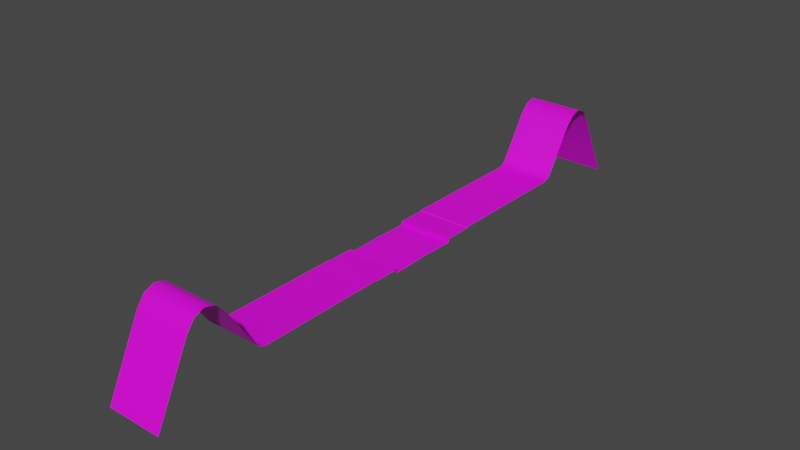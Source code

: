 # Source: street3.blend  (saved by Blender 3.0.42; exported with 4.5.12 LTS)
import bpy
from mathutils import Matrix  # noqa: F401  (used for matrix-valued properties, if any)

bpy.ops.wm.read_factory_settings(use_empty=True)
scene = bpy.context.scene
scene.name = 'Scene'

# ---- collections
col_collection = bpy.data.collections.new('Collection'); scene.collection.children.link(col_collection)

# ---- images (referenced by path relative to the original .blend; pixels are not part of the script)
import os
ASSET_DIR = os.environ.get("B2B_ASSET_DIR", "")  # directory of the original .blend (textures are referenced by path, not embedded)
HERE = os.path.dirname(os.path.abspath(__file__))  # packed textures are extracted next to this script under _unpacked/

def load_image(name, relpath, width, height, colorspace="sRGB"):
    """Load a texture the original file referenced (path relative to the .blend, or extracted next to this script)."""
    p = next((c for c in (os.path.join(HERE, relpath), os.path.join(ASSET_DIR, relpath)) if relpath and os.path.exists(c)), "")
    if p:
        img = bpy.data.images.load(p, check_existing=True)
        img.name = name
    else:  # same state as the original file: an image datablock whose file is absent (Cycles renders it pink)
        img = bpy.data.images.new(name, width, height)
        img.source = "FILE"
        img.filepath = "//" + (relpath or name)
    img.colorspace_settings.name = colorspace
    return img
img_street_jpg = load_image('street.jpg', 'street.jpg', 1024, 1024, 'sRGB')
img_border_jpg = load_image('border.jpg', 'border.jpg', 1024, 1024, 'sRGB')
img_walk_side_jpg = load_image('walk side.jpg', 'walk side.jpg', 1024, 1024, 'sRGB')
img_grass_jpg = load_image('grass.jpg', 'grass.jpg', 1024, 1024, 'sRGB')
img_street_jpg_001 = load_image('street.jpg.001', 'street.jpg', 1024, 1024, 'sRGB')
img_border_jpg_001 = load_image('border.jpg.001', 'border.jpg', 1024, 1024, 'sRGB')
img_walk_side_jpg_001 = load_image('walk side.jpg.001', 'walk side.jpg', 1024, 1024, 'sRGB')
img_grass_jpg_001 = load_image('grass.jpg.001', 'grass.jpg', 1024, 1024, 'sRGB')

# ---- materials (node trees are filled in below, after node groups)
mat_street = bpy.data.materials.new('street')
mat_street.use_transparent_shadow = False
mat_border = bpy.data.materials.new('border')
mat_border.use_transparent_shadow = False
mat_walk_side = bpy.data.materials.new('walk side')
mat_walk_side.alpha_threshold = 0.0
mat_walk_side.use_transparent_shadow = False
mat_walk_side.line_color = (0.0, 0.0, 0.0, 1.0)
mat_grass = bpy.data.materials.new('grass')
mat_grass.use_transparent_shadow = False
mat_street_001 = bpy.data.materials.new('street.001')
mat_street_001.use_transparent_shadow = False
mat_border_001 = bpy.data.materials.new('border.001')
mat_border_001.use_transparent_shadow = False
mat_walk_side_001 = bpy.data.materials.new('walk side.001')
mat_walk_side_001.alpha_threshold = 0.0
mat_walk_side_001.use_transparent_shadow = False
mat_walk_side_001.line_color = (0.0, 0.0, 0.0, 1.0)
mat_grass_001 = bpy.data.materials.new('grass.001')
mat_grass_001.use_transparent_shadow = False

# ---- node groups
ng_auto_smooth = bpy.data.node_groups.new('Auto Smooth', 'GeometryNodeTree')
_s = ng_auto_smooth.interface.new_socket(name='Geometry', in_out='OUTPUT', socket_type='NodeSocketGeometry')
_s = ng_auto_smooth.interface.new_socket(name='Geometry', in_out='INPUT', socket_type='NodeSocketGeometry')
_s = ng_auto_smooth.interface.new_socket(name='Angle', in_out='INPUT', socket_type='NodeSocketFloat')
_s.subtype = 'ANGLE'
_s.min_value = 0.0
_s.max_value = 3.142
ng_auto_smooth.is_modifier = True
_N = ng_auto_smooth.nodes; _L = ng_auto_smooth.links
n0 = _N.new('NodeGroupOutput'); n0.name = 'Group Output'; n0.location = (480, -100)
n1 = _N.new('NodeGroupInput'); n1.name = 'Group Input'; n1.location = (-420, -300)
n2 = _N.new('NodeGroupInput'); n2.name = 'Group Input.001'; n2.location = (-60, -100)
n3 = _N.new('GeometryNodeSetShadeSmooth'); n3.name = 'Set Shade Smooth'; n3.location = (120, -100)
n3.domain = 'EDGE'
n4 = _N.new('GeometryNodeSetShadeSmooth'); n4.name = 'Set Shade Smooth.001'; n4.location = (300, -100)
n5 = _N.new('GeometryNodeInputMeshEdgeAngle'); n5.name = 'Edge Angle'; n5.location = (-420, -220)
n6 = _N.new('GeometryNodeInputEdgeSmooth'); n6.name = 'Is Edge Smooth'; n6.location = (-60, -160)
n7 = _N.new('GeometryNodeInputShadeSmooth'); n7.name = 'Is Face Smooth'; n7.location = (-240, -340)
n8 = _N.new('FunctionNodeBooleanMath'); n8.name = 'Boolean Math'; n8.location = (-60, -220)
n9 = _N.new('FunctionNodeCompare'); n9.name = 'Compare'; n9.location = (-240, -180)
n9.operation = 'LESS_EQUAL'
_L.new(n5.outputs[0], n9.inputs[0])
_L.new(n4.outputs[0], n0.inputs[0])
_L.new(n1.outputs[1], n9.inputs[1])
_L.new(n9.outputs[0], n8.inputs[0])
_L.new(n7.outputs[0], n8.inputs[1])
_L.new(n2.outputs[0], n3.inputs[0])
_L.new(n6.outputs[0], n3.inputs[1])
_L.new(n3.outputs[0], n4.inputs[0])
_L.new(n8.outputs[0], n3.inputs[2])
n0.is_active_output = True

# ---- material node trees
mat_street.use_nodes = True; mat_street.node_tree.nodes.clear()
_N = mat_street.node_tree.nodes; _L = mat_street.node_tree.links
n0 = _N.new('ShaderNodeBsdfPrincipled'); n0.name = 'Principled BSDF'; n0.location = (10, 300)
n0.distribution = 'GGX'
n0.subsurface_method = 'RANDOM_WALK_SKIN'
n0.inputs[3].default_value = 1.45
n0.inputs[27].default_value = (0.0, 0.0, 0.0, 1.0)
n0.inputs[28].default_value = 1.0
n1 = _N.new('ShaderNodeOutputMaterial'); n1.name = 'Material Output'; n1.location = (300, 300)
n2 = _N.new('ShaderNodeTexImage'); n2.name = 'Image Texture'; n2.location = (-304, 175)
n2.image = img_street_jpg
_L.new(n0.outputs[0], n1.inputs[0])
_L.new(n2.outputs[0], n0.inputs[0])
n1.is_active_output = True
mat_border.use_nodes = True; mat_border.node_tree.nodes.clear()
_N = mat_border.node_tree.nodes; _L = mat_border.node_tree.links
n0 = _N.new('ShaderNodeBsdfPrincipled'); n0.name = 'Principled BSDF'; n0.location = (10, 300)
n0.distribution = 'GGX'
n0.subsurface_method = 'RANDOM_WALK_SKIN'
n0.inputs[3].default_value = 1.45
n0.inputs[27].default_value = (0.0, 0.0, 0.0, 1.0)
n0.inputs[28].default_value = 1.0
n1 = _N.new('ShaderNodeOutputMaterial'); n1.name = 'Material Output'; n1.location = (300, 300)
n2 = _N.new('ShaderNodeTexImage'); n2.name = 'Image Texture'; n2.location = (-411, 264)
n2.image = img_border_jpg
_L.new(n0.outputs[0], n1.inputs[0])
_L.new(n2.outputs[0], n0.inputs[0])
n1.is_active_output = True
mat_walk_side.use_nodes = True; mat_walk_side.node_tree.nodes.clear()
_N = mat_walk_side.node_tree.nodes; _L = mat_walk_side.node_tree.links
n0 = _N.new('ShaderNodeOutputMaterial'); n0.name = 'Material Output'; n0.location = (300, 300)
n1 = _N.new('ShaderNodeBsdfPrincipled'); n1.name = 'Principled BSDF'; n1.location = (10, 300)
n1.distribution = 'GGX'
n1.subsurface_method = 'RANDOM_WALK_SKIN'
n1.inputs[2].default_value = 0.4
n1.inputs[3].default_value = 1.45
n1.inputs[27].default_value = (0.0, 0.0, 0.0, 1.0)
n1.inputs[28].default_value = 1.0
n2 = _N.new('ShaderNodeTexImage'); n2.name = 'Image Texture'; n2.location = (-389, 201)
n2.image = img_walk_side_jpg
_L.new(n1.outputs[0], n0.inputs[0])
_L.new(n2.outputs[0], n1.inputs[0])
n0.is_active_output = True
mat_grass.use_nodes = True; mat_grass.node_tree.nodes.clear()
_N = mat_grass.node_tree.nodes; _L = mat_grass.node_tree.links
n0 = _N.new('ShaderNodeBsdfPrincipled'); n0.name = 'Principled BSDF'; n0.location = (10, 300)
n0.distribution = 'GGX'
n0.subsurface_method = 'RANDOM_WALK_SKIN'
n0.inputs[3].default_value = 1.45
n0.inputs[27].default_value = (0.0, 0.0, 0.0, 1.0)
n0.inputs[28].default_value = 1.0
n1 = _N.new('ShaderNodeOutputMaterial'); n1.name = 'Material Output'; n1.location = (300, 300)
n2 = _N.new('ShaderNodeTexImage'); n2.name = 'Image Texture'; n2.location = (-430, 175)
n2.image = img_grass_jpg
_L.new(n0.outputs[0], n1.inputs[0])
_L.new(n2.outputs[0], n0.inputs[0])
n1.is_active_output = True
mat_street_001.use_nodes = True; mat_street_001.node_tree.nodes.clear()
_N = mat_street_001.node_tree.nodes; _L = mat_street_001.node_tree.links
n0 = _N.new('ShaderNodeBsdfPrincipled'); n0.name = 'Principled BSDF'; n0.location = (10, 300)
n0.distribution = 'GGX'
n0.subsurface_method = 'RANDOM_WALK_SKIN'
n0.inputs[3].default_value = 1.45
n0.inputs[27].default_value = (0.0, 0.0, 0.0, 1.0)
n0.inputs[28].default_value = 1.0
n1 = _N.new('ShaderNodeOutputMaterial'); n1.name = 'Material Output'; n1.location = (300, 300)
n2 = _N.new('ShaderNodeTexImage'); n2.name = 'Image Texture'; n2.location = (-304, 175)
n2.image = img_street_jpg_001
_L.new(n0.outputs[0], n1.inputs[0])
_L.new(n2.outputs[0], n0.inputs[0])
n1.is_active_output = True
mat_border_001.use_nodes = True; mat_border_001.node_tree.nodes.clear()
_N = mat_border_001.node_tree.nodes; _L = mat_border_001.node_tree.links
n0 = _N.new('ShaderNodeBsdfPrincipled'); n0.name = 'Principled BSDF'; n0.location = (10, 300)
n0.distribution = 'GGX'
n0.subsurface_method = 'RANDOM_WALK_SKIN'
n0.inputs[3].default_value = 1.45
n0.inputs[27].default_value = (0.0, 0.0, 0.0, 1.0)
n0.inputs[28].default_value = 1.0
n1 = _N.new('ShaderNodeOutputMaterial'); n1.name = 'Material Output'; n1.location = (300, 300)
n2 = _N.new('ShaderNodeTexImage'); n2.name = 'Image Texture'; n2.location = (-411, 264)
n2.image = img_border_jpg_001
_L.new(n0.outputs[0], n1.inputs[0])
_L.new(n2.outputs[0], n0.inputs[0])
n1.is_active_output = True
mat_walk_side_001.use_nodes = True; mat_walk_side_001.node_tree.nodes.clear()
_N = mat_walk_side_001.node_tree.nodes; _L = mat_walk_side_001.node_tree.links
n0 = _N.new('ShaderNodeOutputMaterial'); n0.name = 'Material Output'; n0.location = (300, 300)
n1 = _N.new('ShaderNodeBsdfPrincipled'); n1.name = 'Principled BSDF'; n1.location = (10, 300)
n1.distribution = 'GGX'
n1.subsurface_method = 'RANDOM_WALK_SKIN'
n1.inputs[2].default_value = 0.4
n1.inputs[3].default_value = 1.45
n1.inputs[27].default_value = (0.0, 0.0, 0.0, 1.0)
n1.inputs[28].default_value = 1.0
n2 = _N.new('ShaderNodeTexImage'); n2.name = 'Image Texture'; n2.location = (-389, 201)
n2.image = img_walk_side_jpg_001
_L.new(n1.outputs[0], n0.inputs[0])
_L.new(n2.outputs[0], n1.inputs[0])
n0.is_active_output = True
mat_grass_001.use_nodes = True; mat_grass_001.node_tree.nodes.clear()
_N = mat_grass_001.node_tree.nodes; _L = mat_grass_001.node_tree.links
n0 = _N.new('ShaderNodeBsdfPrincipled'); n0.name = 'Principled BSDF'; n0.location = (10, 300)
n0.distribution = 'GGX'
n0.subsurface_method = 'RANDOM_WALK_SKIN'
n0.inputs[3].default_value = 1.45
n0.inputs[27].default_value = (0.0, 0.0, 0.0, 1.0)
n0.inputs[28].default_value = 1.0
n1 = _N.new('ShaderNodeOutputMaterial'); n1.name = 'Material Output'; n1.location = (300, 300)
n2 = _N.new('ShaderNodeTexImage'); n2.name = 'Image Texture'; n2.location = (-430, 175)
n2.image = img_grass_jpg_001
_L.new(n0.outputs[0], n1.inputs[0])
_L.new(n2.outputs[0], n0.inputs[0])
n1.is_active_output = True

# ---- world
world_world = bpy.data.worlds.new('World'); scene.world = world_world
world_world.use_nodes = True; world_world.node_tree.nodes.clear()
_N = world_world.node_tree.nodes; _L = world_world.node_tree.links
n0 = _N.new('ShaderNodeOutputWorld'); n0.name = 'World Output'; n0.location = (300, 300)
n1 = _N.new('ShaderNodeBackground'); n1.name = 'Background'; n1.location = (10, 300)
n1.inputs[0].default_value = (0.05088, 0.05088, 0.05088, 1.0)
_L.new(n1.outputs[0], n0.inputs[0])
n0.is_active_output = True
world_world.color = (0.05088, 0.05088, 0.05088)
world_world.use_sun_shadow = False
world_world.sun_shadow_jitter_overblur = 0.0

# ---- meshes
me_plane = bpy.data.meshes.new('Plane')
me_plane.from_pydata([(7.685, 0.0, -0.5), (0.0, -9.0, 0.0), (7.685, -9.0, 0.0), (0.0, -5.0, -0.1234), (7.685, -5.0, -0.1234), (0.0, -5.0, -0.6284), (7.685, -5.0, -0.6284), (7.685, -5.4, -0.1234), (0.0, -5.4, -0.1234), (0.0, -42.0, -3.232), (7.685, -42.0, -3.232), (7.581, -5.424, -0.1234), (7.581, -5.376, -0.1234), (7.672, -5.4, -0.1234), (7.581, -5.4, -0.1685), (0.1046, -5.376, -0.1234), (0.1046, -5.424, -0.1234), (0.01309, -5.4, -0.1234), (0.1046, -5.4, -0.1685), (7.685, -8.858, -0.1234), (0.0, -8.858, -0.1234), (7.685, -37.26, 6.347), (7.685, -32.08, 6.63), (7.685, -36.15, 7.82), (7.685, -34.78, 8.391), (7.685, -33.35, 7.973), (0.0, -32.08, 6.63), (0.0, -37.26, 6.347), (0.0, -33.35, 7.973), (0.0, -34.78, 8.391), (0.0, -36.15, 7.82), (7.685, -28.35, 0.7887), (7.685, -26.91, 0.0), (7.685, -28.09, 0.4869), (7.685, -27.72, 0.231), (7.685, -27.31, 0.06003), (0.0, -26.91, 0.0), (0.0, -28.35, 0.7887), (0.0, -27.31, 0.06003), (0.0, -27.72, 0.231), (0.0, -28.09, 0.4869), (3.239, -4.896, -0.4329), (3.214, -4.896, -0.432), (3.266, -4.851, -0.6224), (3.266, -4.856, -0.6014), (3.291, -4.856, -0.6014), (3.244, -4.856, -0.6014), (1.256, -4.856, -0.6014), (1.209, -4.856, -0.6014), (1.234, -4.856, -0.6014), (1.234, -4.851, -0.6224), (3.214, -5.281, -0.5291), (3.121, -5.311, -0.4034), (2.981, -5.331, -0.3194), (2.817, -5.338, -0.29), (1.676, -5.338, -0.29), (1.512, -5.331, -0.3194), (1.372, -5.311, -0.4034), (1.279, -5.281, -0.5291), (3.266, -5.24, -0.6984), (1.234, -5.24, -0.6984), (3.266, -4.824, -0.9055), (1.234, -4.824, -0.9055), (3.266, -5.17, -0.9929), (1.234, -5.17, -0.9929), (3.214, -4.956, -0.4471), (3.239, -4.935, -0.4427), (3.131, -4.969, -0.2976), (3.121, -4.986, -0.3214), (2.989, -4.99, -0.2121), (2.981, -5.006, -0.2375), (2.819, -4.997, -0.1815), (2.817, -5.013, -0.208), (1.674, -4.997, -0.1815), (1.676, -5.013, -0.208), (1.504, -4.99, -0.2121), (1.512, -5.006, -0.2375), (1.363, -4.969, -0.2966), (1.372, -4.986, -0.3214), (1.253, -4.934, -0.4451), (1.279, -4.956, -0.4471), (1.234, -4.916, -0.6165), (1.209, -4.894, -0.6111), (1.256, -4.894, -0.6111), (1.234, -4.889, -0.6322), (3.291, -4.894, -0.6111), (3.266, -4.916, -0.6165), (3.266, -4.889, -0.6322), (3.244, -4.894, -0.6111), (3.131, -4.931, -0.2879), (3.121, -4.926, -0.3063), (2.989, -4.951, -0.2024), (2.981, -4.946, -0.2224), (2.819, -4.958, -0.1718), (2.817, -4.953, -0.1929), (1.674, -4.958, -0.1718), (1.676, -4.953, -0.1929), (1.504, -4.951, -0.2024), (1.512, -4.946, -0.2224), (1.363, -4.931, -0.2869), (1.372, -4.926, -0.3063), (1.253, -4.895, -0.4354), (1.279, -4.896, -0.432), (3.139, -4.975, -0.2918), (3.103, -4.975, -0.2918), (3.103, -5.01, -0.3007), (3.139, -5.01, -0.3007), (2.999, -4.996, -0.2014), (2.963, -4.996, -0.2014), (2.963, -5.031, -0.2103), (2.999, -5.031, -0.2103), (2.835, -5.004, -0.1696), (2.799, -5.004, -0.1696), (2.799, -5.039, -0.1785), (2.835, -5.039, -0.1785), (1.694, -5.004, -0.1696), (1.658, -5.004, -0.1696), (1.658, -5.039, -0.1785), (1.694, -5.039, -0.1785), (1.53, -4.996, -0.2014), (1.494, -4.996, -0.2014), (1.494, -5.031, -0.2103), (1.53, -5.031, -0.2103), (1.391, -4.975, -0.2918), (1.354, -4.975, -0.2918), (1.354, -5.01, -0.3007), (1.391, -5.01, -0.3007), (3.139, -4.89, -0.6435), (3.103, -4.89, -0.6435), (3.103, -4.926, -0.6524), (3.139, -4.926, -0.6524), (2.999, -4.89, -0.6435), (2.963, -4.89, -0.6435), (2.963, -4.926, -0.6524), (2.999, -4.926, -0.6524), (2.835, -4.89, -0.6435), (2.799, -4.89, -0.6435), (2.799, -4.926, -0.6524), (2.835, -4.926, -0.6524), (1.694, -4.89, -0.6435), (1.658, -4.89, -0.6435), (1.658, -4.926, -0.6524), (1.694, -4.926, -0.6524), (1.53, -4.89, -0.6435), (1.494, -4.89, -0.6435), (1.494, -4.926, -0.6524), (1.53, -4.926, -0.6524), (1.391, -4.89, -0.6435), (1.354, -4.89, -0.6435), (1.354, -4.926, -0.6524), (1.391, -4.926, -0.6524), (1.98, -5.004, -0.1696), (1.943, -5.004, -0.1696), (1.943, -5.039, -0.1785), (1.98, -5.039, -0.1785), (2.265, -5.004, -0.1696), (2.228, -5.004, -0.1696), (2.228, -5.039, -0.1785), (2.265, -5.039, -0.1785), (2.55, -5.004, -0.1696), (2.514, -5.004, -0.1696), (2.514, -5.039, -0.1785), (2.55, -5.039, -0.1785), (1.98, -4.89, -0.6435), (1.943, -4.89, -0.6435), (1.943, -4.926, -0.6524), (1.98, -4.926, -0.6524), (2.265, -4.89, -0.6435), (2.228, -4.89, -0.6435), (2.228, -4.926, -0.6524), (2.265, -4.926, -0.6524), (2.55, -4.89, -0.6435), (2.514, -4.89, -0.6435), (2.514, -4.926, -0.6524), (2.55, -4.926, -0.6524), (0.0, 9.0, 0.0), (7.685, 9.0, 0.0), (0.0, 5.0, -0.1234), (7.685, 5.0, -0.1234), (0.0, 5.0, -0.6284), (7.685, 5.0, -0.6284), (7.685, 5.4, -0.1234), (0.0, 5.4, -0.1234), (0.0, 42.0, -3.232), (7.685, 42.0, -3.232), (7.581, 5.424, -0.1234), (7.581, 5.376, -0.1234), (7.672, 5.4, -0.1234), (7.581, 5.4, -0.1685), (0.1046, 5.376, -0.1234), (0.1046, 5.424, -0.1234), (0.01309, 5.4, -0.1234), (0.1046, 5.4, -0.1685), (0.0, 0.0, -0.5), (7.685, 8.858, -0.1234), (0.0, 8.858, -0.1234), (7.685, 37.26, 6.347), (7.685, 32.08, 6.63), (7.685, 36.15, 7.82), (7.685, 34.78, 8.391), (7.685, 33.35, 7.973), (0.0, 32.08, 6.63), (0.0, 37.26, 6.347), (0.0, 33.35, 7.973), (0.0, 34.78, 8.391), (0.0, 36.15, 7.82), (7.685, 28.35, 0.7887), (7.685, 26.91, 0.0), (7.685, 28.09, 0.4869), (7.685, 27.72, 0.231), (7.685, 27.31, 0.06003), (0.0, 26.91, 0.0), (0.0, 28.35, 0.7887), (0.0, 27.31, 0.06003), (0.0, 27.72, 0.231), (0.0, 28.09, 0.4869), (1.2, -4.894, -0.6111), (1.218, -4.902, -0.5771)], [], [(20, 1, 2, 19), (4, 3, 8, 17, 15, 12, 13, 7), (84, 62, 61, 87, 88, 83), (6, 85, 66), (11, 13, 14), (14, 13, 12), (15, 17, 18), (18, 17, 16), (11, 14, 18, 16), (14, 12, 15, 18), (8, 20, 19, 7, 13, 11, 16, 17), (37, 26, 22, 31), (21, 23, 30, 27), (23, 24, 29, 30), (24, 25, 28, 29), (25, 22, 26, 28), (27, 9, 10, 21), (31, 33, 40, 37), (33, 34, 39, 40), (34, 35, 38, 39), (35, 32, 36, 38), (1, 36, 32, 2), (86, 59, 51, 65), (80, 58, 60, 81), (78, 57, 58, 80), (59, 60, 58, 57, 56, 55, 54, 53, 52, 51), (68, 52, 53, 70), (72, 54, 55, 74), (87, 61, 63, 59, 86), (216, 5, 79, 217), (74, 55, 56, 76), (4, 6, 66, 67, 69, 71, 73, 75, 77, 79, 5, 3), (76, 56, 57, 78), (70, 53, 54, 72), (62, 64, 63, 61), (49, 50, 47, 48), (60, 64, 62, 84, 81), (59, 63, 64, 60), (67, 89, 91, 69), (88, 46, 45, 85), (78, 100, 98, 76), (68, 90, 42, 65), (85, 45, 41, 66), (71, 93, 95, 73), (83, 47, 50, 84), (65, 42, 44, 86), (72, 94, 92, 70), (82, 48, 47, 83), (75, 97, 99, 77), (65, 51, 52, 68), (45, 46, 43, 44), (41, 42, 90, 89), (89, 90, 92, 91), (91, 92, 94, 93), (93, 94, 96, 95), (95, 96, 98, 97), (97, 98, 100, 99), (99, 100, 102, 101), (101, 102, 49, 48), (42, 41, 45, 44), (77, 99, 101, 79), (74, 96, 94, 72), (86, 44, 43, 87), (73, 95, 97, 75), (70, 92, 90, 68), (80, 102, 100, 78), (87, 43, 46, 88), (84, 50, 49, 81), (69, 91, 93, 71), (217, 48, 82), (76, 98, 96, 74), (81, 49, 102, 80), (66, 41, 89, 67), (106, 103, 104, 105), (110, 107, 108, 109), (114, 111, 112, 113), (118, 115, 116, 117), (122, 119, 120, 121), (126, 123, 124, 125), (127, 130, 129, 128), (131, 134, 133, 132), (135, 138, 137, 136), (139, 142, 141, 140), (143, 146, 145, 144), (147, 150, 149, 148), (154, 151, 152, 153), (158, 155, 156, 157), (162, 159, 160, 161), (163, 166, 165, 164), (167, 170, 169, 168), (171, 174, 173, 172), (113, 112, 136, 137), (141, 117, 116, 140), (121, 120, 144, 145), (119, 122, 146, 143), (110, 109, 133, 134), (142, 118, 117, 141), (139, 115, 118, 142), (129, 105, 104, 128), (108, 107, 131, 132), (128, 104, 103, 127), (125, 124, 148, 149), (124, 123, 147, 148), (122, 121, 145, 146), (120, 119, 143, 144), (126, 125, 149, 150), (111, 114, 138, 135), (162, 161, 173, 174), (130, 106, 105, 129), (161, 160, 172, 173), (157, 156, 168, 169), (127, 103, 106, 130), (140, 116, 115, 139), (152, 151, 163, 164), (112, 111, 135, 136), (109, 108, 132, 133), (151, 154, 166, 163), (107, 110, 134, 131), (153, 152, 164, 165), (123, 126, 150, 147), (159, 162, 174, 171), (114, 113, 137, 138), (160, 159, 171, 172), (155, 158, 170, 167), (156, 155, 167, 168), (158, 157, 169, 170), (154, 153, 165, 166), (195, 194, 176, 175), (178, 181, 187, 186, 189, 191, 182, 177), (193, 0, 180, 179), (178, 177, 179, 180), (185, 188, 187), (188, 186, 187), (189, 192, 191), (192, 190, 191), (185, 190, 192, 188), (188, 192, 189, 186), (182, 191, 190, 185, 187, 181, 194, 195), (212, 206, 197, 201), (196, 202, 205, 198), (198, 205, 204, 199), (199, 204, 203, 200), (200, 203, 201, 197), (202, 196, 184, 183), (206, 212, 215, 208), (208, 215, 214, 209), (209, 214, 213, 210), (210, 213, 211, 207), (175, 176, 207, 211), (82, 216, 217), (5, 216, 82, 83, 88, 85, 6, 0, 193), (79, 101, 48, 217)])
me_plane.polygons.foreach_set('use_smooth', [1, 1, 1, 1, 1, 1, 1, 1, 1, 1, 1, 1, 1, 1, 1, 1, 1, 1, 1, 1, 1, 1, 1, 1, 1, 1, 1, 1, 1, 1, 1, 1, 1, 1, 1, 1, 1, 1, 1, 1, 1, 1, 1, 1, 1, 1, 1, 1, 1, 1, 1, 1, 1, 1, 1, 1, 1, 1, 1, 1, 1, 1, 1, 1, 1, 1, 1, 1, 1, 1, 1, 1, 1, 0, 0, 0, 0, 0, 0, 0, 0, 0, 0, 0, 0, 0, 0, 0, 0, 0, 0, 0, 0, 0, 0, 0, 0, 0, 0, 0, 0, 0, 0, 0, 0, 0, 0, 0, 0, 0, 0, 0, 0, 0, 0, 0, 0, 0, 0, 0, 0, 0, 0, 0, 0, 0, 0, 1, 1, 1, 1, 1, 1, 1, 1, 1, 1, 1, 1, 1, 1, 1, 1, 1, 1, 1, 1, 1, 1, 1, 1, 1])
me_plane.polygons.foreach_set('material_index', [3, 1, 0, 1, 2, 1, 1, 2, 2, 1, 2, 3, 3, 3, 3, 3, 3, 3, 3, 3, 3, 3, 0, 0, 0, 0, 0, 0, 0, 1, 0, 1, 0, 0, 0, 1, 0, 0, 1, 0, 0, 0, 1, 1, 0, 0, 0, 0, 1, 0, 1, 1, 1, 1, 1, 1, 1, 1, 1, 1, 1, 0, 0, 1, 0, 0, 0, 0, 1, 1, 0, 0, 1, 1, 1, 1, 1, 1, 1, 1, 1, 1, 1, 1, 1, 1, 1, 1, 1, 1, 1, 1, 1, 1, 1, 1, 1, 1, 1, 1, 1, 1, 1, 1, 1, 1, 1, 1, 1, 1, 1, 1, 1, 1, 1, 1, 1, 1, 1, 1, 1, 1, 1, 1, 1, 1, 1, 3, 5, 4, 5, 6, 5, 5, 6, 6, 5, 6, 7, 7, 7, 7, 7, 7, 7, 7, 7, 7, 7, 1, 0, 1])
_uv = me_plane.uv_layers.new(name='UVMap')
_uv.uv.foreach_set('vector', [0.9936, 1.0, 1.0, 1.0, 1.0, -9.942e-08, 0.9936, 2.98e-08, 0.4985, 0.9988, 0.4985, 0.001703, 0.05267, -0.003081, 0.05178, -0.001014, 0.076, 0.0179, 0.08003, 0.9821, 0.05517, 1.001, 0.05599, 1.003, 1.0, 0.8394, 1.0, 0.8394, 1.0, 0.575, 1.0, 0.575, 1.0, 0.5778, 1.0, 0.8365, 1.0, 0.9988, 1.0, 0.4287, 0.8266, 0.4219, 0.0213, 0.04499, 0.01499, 1.979e-08, 0.0, 0.04597, 0.001437, 0.9811, 0.05517, 1.001, 0.08003, 0.9821, 0.076, 0.0179, 0.05178, -0.001014, -0.001437, 0.01881, 0.0, 0.9607, 0.01451, 1.0, 0.02171, 0.9618, 0.0213, 0.04499, 0.0, 0.04597, 0.0, 0.9607, 0.02171, 0.9618, 0.001437, 0.9811, 0.08003, 0.9821, 0.076, 0.0179, -0.001437, 0.01881, 0.0, 2.0, 1.003, 2.0, 0.9968, 1.979e-08, 0.0, 2.98e-08, 0.0, 2.98e-08, 0.0, 0.04499, 0.0, 1.971, 0.0, 2.0, 0.4822, 1.0, 0.3504, 1.0, 0.3504, 0.0, 0.4822, 0.0, 0.1673, 0.0, 0.1957, 0.0, 0.1957, 1.0, 0.1673, 1.0, 0.1957, 0.0, 0.25, 0.0, 0.25, 1.0, 0.1957, 1.0, 0.25, 0.0, 0.3159, 0.0, 0.3159, 1.0, 0.25, 1.0, 0.3159, 0.0, 0.3504, 0.0, 0.3504, 1.0, 0.3159, 1.0, 0.1673, 1.0, 0.0, 1.0, 0.0, 0.0, 0.1673, 0.0, 0.4822, 0.0, 0.4897, 0.0, 0.4897, 1.0, 0.4822, 1.0, 0.4897, 0.0, 0.5, 0.0, 0.5, 1.0, 0.4897, 1.0, 0.5, 0.0, 0.53, 0.0, 0.53, 1.0, 0.5, 1.0, 0.53, 0.0, 0.552, 0.0, 0.552, 1.0, 0.53, 1.0, 1.0, 1.0, 0.552, 1.0, 0.552, 0.0, 1.0, 0.0, 1.0, 0.4255, 1.0, 0.4255, 0.8256, 0.4187, 0.8256, 0.4187, 0.8256, 0.1677, 0.8256, 0.1677, 1.0, 0.1618, 1.0, 0.1618, 0.6962, 0.1798, 0.6962, 0.1798, 0.8256, 0.1677, 0.8256, 0.1677, 1.0, 0.4255, 1.0, 0.1618, 0.8256, 0.1677, 0.6962, 0.1798, 0.6097, 0.1979, 0.5794, 0.2192, 0.5794, 0.3672, 0.6097, 0.3885, 0.6962, 0.4066, 0.8256, 0.4187, 0.6962, 0.4066, 0.6962, 0.4066, 0.6097, 0.3885, 0.6097, 0.3885, 0.5794, 0.3672, 0.5794, 0.3672, 0.5794, 0.2192, 0.5794, 0.2192, 1.0, 0.4255, 1.0, 0.4255, 1.0, 0.4255, 1.0, 0.4255, 1.0, 0.4255, 1.0, 0.1574, 1.0, 0.001703, 0.8291, 0.1643, 0.965, 0.1598, 0.5794, 0.2192, 0.5794, 0.2192, 0.6097, 0.1979, 0.6097, 0.1979, 0.4985, 0.9988, 1.0, 0.9988, 0.8266, 0.4219, 0.6772, 0.408, 0.5891, 0.3895, 0.5577, 0.3674, 0.5577, 0.2189, 0.5891, 0.1968, 0.6762, 0.1786, 0.8291, 0.1643, 1.0, 0.001703, 0.4985, 0.001703, 0.6097, 0.1979, 0.6097, 0.1979, 0.6962, 0.1798, 0.6962, 0.1798, 0.6097, 0.3885, 0.6097, 0.3885, 0.5794, 0.3672, 0.5794, 0.3672, 1.0, 0.8394, 1.0, 0.8394, 1.0, 0.575, 1.0, 0.575, 1.0, 0.1618, 1.0, 0.1618, 1.0, 0.1618, 1.0, 0.1618, 1.0, 0.1618, 1.0, 0.1618, 1.0, 0.1618, 1.0, 0.1618, 1.0, 0.1618, 1.0, 0.4255, 1.0, 0.4255, 1.0, 0.1618, 1.0, 0.1618, 0.6772, 0.408, 0.6772, 0.408, 0.5891, 0.3895, 0.5891, 0.3895, 1.0, 0.5778, 1.0, 0.5778, 1.0, 0.5718, 1.0, 0.5718, 0.6962, 0.1798, 0.6962, 0.1798, 0.6097, 0.1979, 0.6097, 0.1979, 0.6962, 0.4066, 0.6962, 0.4066, 0.8256, 0.4187, 0.8256, 0.4187, 1.0, 0.4287, 1.0, 0.4287, 0.8266, 0.4219, 0.8266, 0.4219, 0.5577, 0.3674, 0.5577, 0.3674, 0.5577, 0.2189, 0.5577, 0.2189, 1.0, 0.8365, 1.0, 0.8365, 1.0, 0.8394, 1.0, 0.8394, 0.8256, 0.4187, 0.8256, 0.4187, 1.0, 0.4255, 1.0, 0.4255, 0.5794, 0.3672, 0.5794, 0.3672, 0.6097, 0.3885, 0.6097, 0.3885, 1.0, 0.8426, 1.0, 0.8426, 1.0, 0.8365, 1.0, 0.8365, 0.5891, 0.1968, 0.5891, 0.1968, 0.6762, 0.1786, 0.6762, 0.1786, 0.8256, 0.4187, 0.8256, 0.4187, 0.6962, 0.4066, 0.6962, 0.4066, 1.0, 0.4255, 1.0, 0.4255, 1.0, 0.4255, 1.0, 0.4255, 0.8266, 0.4219, 0.8256, 0.4187, 0.6962, 0.4066, 0.6772, 0.408, 0.6772, 0.408, 0.6962, 0.4066, 0.6097, 0.3885, 0.5891, 0.3895, 0.5891, 0.3895, 0.6097, 0.3885, 0.5794, 0.3672, 0.5577, 0.3674, 0.5577, 0.3674, 0.5794, 0.3672, 0.5794, 0.2192, 0.5577, 0.2189, 0.5577, 0.2189, 0.5794, 0.2192, 0.6097, 0.1979, 0.5891, 0.1968, 0.5891, 0.1968, 0.6097, 0.1979, 0.6962, 0.1798, 0.6762, 0.1786, 0.6762, 0.1786, 0.6962, 0.1798, 0.8256, 0.1677, 0.8291, 0.1643, 0.8291, 0.1643, 0.8256, 0.1677, 1.0, 0.1618, 1.0, 0.1586, 0.8256, 0.4187, 0.8266, 0.4219, 1.0, 0.4287, 1.0, 0.4255, 0.6762, 0.1786, 0.6762, 0.1786, 0.8291, 0.1643, 0.8291, 0.1643, 0.5794, 0.2192, 0.5794, 0.2192, 0.5794, 0.3672, 0.5794, 0.3672, 1.0, 0.4255, 1.0, 0.4255, 1.0, 0.4255, 1.0, 0.4255, 0.5577, 0.2189, 0.5577, 0.2189, 0.5891, 0.1968, 0.5891, 0.1968, 0.6097, 0.3885, 0.6097, 0.3885, 0.6962, 0.4066, 0.6962, 0.4066, 0.8256, 0.1677, 0.8256, 0.1677, 0.6962, 0.1798, 0.6962, 0.1798, 1.0, 0.575, 1.0, 0.575, 1.0, 0.5778, 1.0, 0.5778, 1.0, 0.1618, 1.0, 0.1618, 1.0, 0.1618, 1.0, 0.1618, 0.5891, 0.3895, 0.5891, 0.3895, 0.5577, 0.3674, 0.5577, 0.3674, 0.965, 0.1598, 1.0, 0.1586, 1.0, 0.1586, 0.6097, 0.1979, 0.6097, 0.1979, 0.5794, 0.2192, 0.5794, 0.2192, 1.0, 0.1618, 1.0, 0.1618, 0.8256, 0.1677, 0.8256, 0.1677, 0.8266, 0.4219, 0.8266, 0.4219, 0.6772, 0.408, 0.6772, 0.408, 0.0, 0.0, 0.0, 0.0, 0.0, 0.0, 0.0, 0.0, 0.0, 0.0, 0.0, 0.0, 0.0, 0.0, 0.0, 0.0, 0.0, 0.0, 0.0, 0.0, 0.0, 0.0, 0.0, 0.0, 0.0, 0.0, 0.0, 0.0, 0.0, 0.0, 0.0, 0.0, 0.0, 0.0, 0.0, 0.0, 0.0, 0.0, 0.0, 0.0, 0.0, 0.0, 0.0, 0.0, 0.0, 0.0, 0.0, 0.0, 0.0, 0.0, 0.0, 0.0, 0.0, 0.0, 0.0, 0.0, 0.0, 0.0, 0.0, 0.0, 0.0, 0.0, 0.0, 0.0, 0.0, 0.0, 0.0, 0.0, 0.0, 0.0, 0.0, 0.0, 0.0, 0.0, 0.0, 0.0, 0.0, 0.0, 0.0, 0.0, 0.0, 0.0, 0.0, 0.0, 0.0, 0.0, 0.0, 0.0, 0.0, 0.0, 0.0, 0.0, 0.0, 0.0, 0.0, 0.0, 0.0, 0.0, 0.0, 0.0, 0.0, 0.0, 0.0, 0.0, 0.0, 0.0, 0.0, 0.0, 0.0, 0.0, 0.0, 0.0, 0.0, 0.0, 0.0, 0.0, 0.0, 0.0, 0.0, 0.0, 0.0, 0.0, 0.0, 0.0, 0.0, 0.0, 0.0, 0.0, 0.0, 0.0, 0.0, 0.0, 0.0, 0.0, 0.0, 0.0, 0.0, 0.0, 0.0, 0.0, 0.0, 0.0, 0.0, 0.0, 0.0, 0.0, 0.0, 0.0, 0.0, 0.0, 0.0, 0.0, 0.0, 0.0, 0.0, 0.0, 0.0, 0.0, 0.0, 0.0, 0.0, 0.0, 0.0, 0.0, 0.0, 0.0, 0.0, 0.0, 0.0, 0.0, 0.0, 0.0, 0.0, 0.0, 0.0, 0.0, 0.0, 0.0, 0.0, 0.0, 0.0, 0.0, 0.0, 0.0, 0.0, 0.0, 0.0, 0.0, 0.0, 0.0, 0.0, 0.0, 0.0, 0.0, 0.0, 0.0, 0.0, 0.0, 0.0, 0.0, 0.0, 0.0, 0.0, 0.0, 0.0, 0.0, 0.0, 0.0, 0.0, 0.0, 0.0, 0.0, 0.0, 0.0, 0.0, 0.0, 0.0, 0.0, 0.0, 0.0, 0.0, 0.0, 0.0, 0.0, 0.0, 0.0, 0.0, 0.0, 0.0, 0.0, 0.0, 0.0, 0.0, 0.0, 0.0, 0.0, 0.0, 0.0, 0.0, 0.0, 0.0, 0.0, 0.0, 0.0, 0.0, 0.0, 0.0, 0.0, 0.0, 0.0, 0.0, 0.0, 0.0, 0.0, 0.0, 0.0, 0.0, 0.0, 0.0, 0.0, 0.0, 0.0, 0.0, 0.0, 0.0, 0.0, 0.0, 0.0, 0.0, 0.0, 0.0, 0.0, 0.0, 0.0, 0.0, 0.0, 0.0, 0.0, 0.0, 0.0, 0.0, 0.0, 0.0, 0.0, 0.0, 0.0, 0.0, 0.0, 0.0, 0.0, 0.0, 0.0, 0.0, 0.0, 0.0, 0.0, 0.0, 0.0, 0.0, 0.0, 0.0, 0.0, 0.0, 0.0, 0.0, 0.0, 0.0, 0.0, 0.0, 0.0, 0.0, 0.0, 0.0, 0.0, 0.0, 0.0, 0.0, 0.0, 0.0, 0.0, 0.0, 0.0, 0.0, 0.0, 0.0, 0.0, 0.0, 0.0, 0.0, 0.0, 0.0, 0.0, 0.0, 0.0, 0.0, 0.0, 0.0, 0.0, 0.0, 0.0, 0.0, 0.0, 0.0, 0.0, 0.0, 0.0, 0.0, 0.0, 0.0, 0.0, 0.0, 0.0, 0.0, 0.0, 0.0, 0.0, 0.0, 0.0, 0.0, 0.0, 0.0, 0.0, 0.0, 0.0, 0.0, 0.0, 0.0, 0.0, 0.0, 0.0, 0.0, 0.0, 0.0, 0.0, 0.0, 0.0, 0.0, 0.0, 0.0, 0.0, 0.0, 0.0, 0.0, 0.0, 0.0, 0.0, 0.0, 0.0, 0.0, 0.0, 0.0, 0.0, 0.0, 0.0, 0.0, 0.0, 0.0, 0.0, 0.0, 0.0, 0.0, 0.0, 0.0, 0.0, 0.0, 0.0, 0.0, 0.0, 0.0, 0.0, 0.0, 0.0, 0.0, 0.0, 0.0, 0.0, 0.0, 0.0, 0.0, 0.0, 0.0, 0.0, 0.0, 0.0, 0.0, 0.0, 0.0, 0.0, 0.0, 0.0, 0.0, 0.0, 0.9936, 1.0, 0.9936, 2.98e-08, 1.0, -9.942e-08, 1.0, 1.0, 0.4985, 0.9988, 0.05599, 1.003, 0.05517, 1.001, 0.08003, 0.9821, 0.076, 0.0179, 0.05178, -0.001014, 0.05267, -0.003081, 0.4985, 0.001703, 0.5, 1.0, 0.5, 3.874e-05, 1.0, 3.868e-05, 1.0, 1.0, 0.4985, 0.9988, 0.4985, 0.001703, 1.0, 0.001703, 1.0, 0.9988, 0.0213, 0.04499, 0.0, 0.04597, 0.01499, 1.979e-08, 0.001437, 0.9811, 0.08003, 0.9821, 0.05517, 1.001, 0.076, 0.0179, -0.001437, 0.01881, 0.05178, -0.001014, 0.0, 0.9607, 0.02171, 0.9618, 0.01451, 1.0, 0.0213, 0.04499, 0.02171, 0.9618, 0.0, 0.9607, 0.0, 0.04597, 0.001437, 0.9811, -0.001437, 0.01881, 0.076, 0.0179, 0.08003, 0.9821, 0.0, 2.0, 0.0, 2.0, 0.0, 1.971, 0.0, 0.04499, 0.0, 2.98e-08, 0.0, 2.98e-08, 0.9968, 1.979e-08, 1.003, 2.0, 0.4822, 1.0, 0.4822, 0.0, 0.3504, 0.0, 0.3504, 1.0, 0.1673, 0.0, 0.1673, 1.0, 0.1957, 1.0, 0.1957, 0.0, 0.1957, 0.0, 0.1957, 1.0, 0.25, 1.0, 0.25, 0.0, 0.25, 0.0, 0.25, 1.0, 0.3159, 1.0, 0.3159, 0.0, 0.3159, 0.0, 0.3159, 1.0, 0.3504, 1.0, 0.3504, 0.0, 0.1673, 1.0, 0.1673, 0.0, 0.0, 0.0, 0.0, 1.0, 0.4822, 0.0, 0.4822, 1.0, 0.4897, 1.0, 0.4897, 0.0, 0.4897, 0.0, 0.4897, 1.0, 0.5, 1.0, 0.5, 0.0, 0.5, 0.0, 0.5, 1.0, 0.53, 1.0, 0.53, 0.0, 0.53, 0.0, 0.53, 1.0, 0.552, 1.0, 0.552, 0.0, 1.0, 1.0, 1.0, 0.0, 0.552, 0.0, 0.552, 1.0, 1.0, 0.1586, 1.0, 0.1574, 0.965, 0.1598, -0.001661, 1.0, -0.001661, 0.8439, -0.001661, 0.8426, -0.001661, 0.8365, -0.001661, 0.5778, -0.001661, 0.5718, -0.001661, 3.868e-05, 0.4983, 3.874e-05, 0.4983, 1.0, 0.8291, 0.1643, 0.8291, 0.1643, 1.0, 0.1586, 0.965, 0.1598])
me_plane.materials.append(mat_street)
me_plane.materials.append(mat_border)
me_plane.materials.append(mat_walk_side)
me_plane.materials.append(mat_grass)
me_plane.materials.append(mat_street_001)
me_plane.materials.append(mat_border_001)
me_plane.materials.append(mat_walk_side_001)
me_plane.materials.append(mat_grass_001)
me_plane.use_remesh_fix_poles = True
me_plane.use_remesh_preserve_attributes = False
me_plane.update()

# ---- objects
ob_plane = bpy.data.objects.new('Plane', me_plane)

# ---- transforms, parenting, visibility, modifiers, constraints
ob_plane.location = (0.0, -9.0, 0.0)
_m = ob_plane.modifiers.new('Auto Smooth', 'NODES')
_m.node_group = ng_auto_smooth
_gi = [s.identifier for s in ng_auto_smooth.interface.items_tree if s.item_type == 'SOCKET' and s.in_out == 'INPUT']
_m[_gi[1]] = 0.6981  # Angle

# ---- collection membership
col_collection.objects.link(ob_plane)

# ---- scene / render settings (as saved in the file)
scene.frame_start = 1; scene.frame_end = 250; scene.frame_set(1)
scene.render.engine = 'BLENDER_EEVEE_NEXT'
scene.cycles.sampling_pattern = 'TABULATED_SOBOL'
scene.cycles.use_light_tree = False
scene.view_settings.view_transform = 'Filmic'
bpy.context.view_layer.update()

# ---- added for rendering (the .blend has no active camera and no usable light): camera, sun
cam_auto = bpy.data.cameras.new('AutoCamera')
cam_auto.lens = 50.0
cam_auto.sensor_width = 36.0
cam_auto.clip_end = 1382.6
ob_auto_camera = bpy.data.objects.new('AutoCamera', cam_auto)
scene.collection.objects.link(ob_auto_camera)
ob_auto_camera.location = (82.6235, -103.537, 65.604)
ob_auto_camera.rotation_euler = (1.09748, -7.21219e-08, 0.694738)
scene.camera = ob_auto_camera
light_auto_sun = bpy.data.lights.new('AutoSun', 'SUN')
light_auto_sun.energy = 3.0
light_auto_sun.angle = 0.0523599
ob_auto_sun = bpy.data.objects.new('AutoSun', light_auto_sun)
scene.collection.objects.link(ob_auto_sun)
ob_auto_sun.rotation_euler = (0.872665, 0.174533, 0.523599)
bpy.context.view_layer.update()
